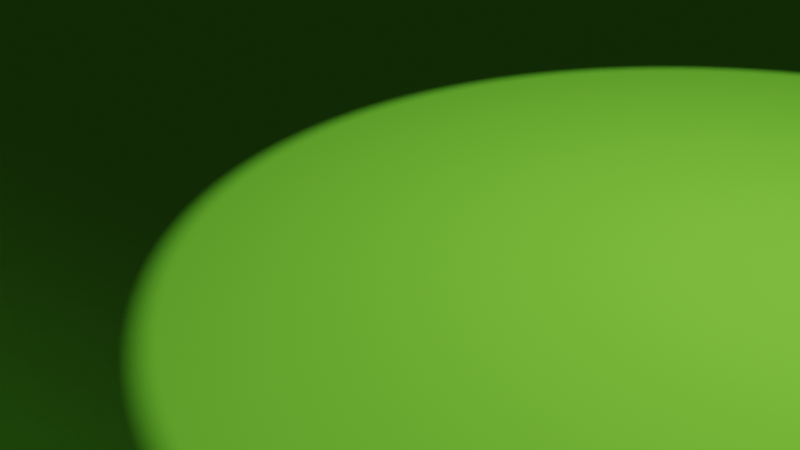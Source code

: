 # Source: FantasyAsset_Village001.blend  (saved by Blender 3.6.13; exported with 4.5.12 LTS)
import bpy
from mathutils import Matrix  # noqa: F401  (used for matrix-valued properties, if any)

bpy.ops.wm.read_factory_settings(use_empty=True)
scene = bpy.context.scene
scene.name = 'Scene'

# ---- collections
col_collection = bpy.data.collections.new('Collection'); scene.collection.children.link(col_collection)

# ---- materials (node trees are filled in below, after node groups)
mat_material_001 = bpy.data.materials.new('Material.001')
mat_material_001.use_transparent_shadow = False
mat_material_003 = bpy.data.materials.new('Material.003')
mat_material_003.use_transparent_shadow = False
mat_material_002 = bpy.data.materials.new('Material.002')
mat_material_002.use_transparent_shadow = False

# ---- material node trees
mat_material_001.use_nodes = True; mat_material_001.node_tree.nodes.clear()
_N = mat_material_001.node_tree.nodes; _L = mat_material_001.node_tree.links
n0 = _N.new('ShaderNodeOutputMaterial'); n0.name = 'Material Output'; n0.location = (300, 300)
n1 = _N.new('ShaderNodeBsdfToon'); n1.name = 'Toon BSDF'; n1.location = (10, 300)
n1.inputs[0].default_value = (0.1103, 0.3931, 0.02533, 1.0)
_L.new(n1.outputs[0], n0.inputs[0])
n0.is_active_output = True
mat_material_003.use_nodes = True; mat_material_003.node_tree.nodes.clear()
_N = mat_material_003.node_tree.nodes; _L = mat_material_003.node_tree.links
n0 = _N.new('ShaderNodeOutputMaterial'); n0.name = 'Material Output'; n0.location = (300, 300)
n1 = _N.new('ShaderNodeBsdfToon'); n1.name = 'Toon BSDF'; n1.location = (10, 300)
n1.inputs[0].default_value = (0.4541, 0.6267, 0.2896, 1.0)
_L.new(n1.outputs[0], n0.inputs[0])
n0.is_active_output = True
mat_material_002.use_nodes = True; mat_material_002.node_tree.nodes.clear()
_N = mat_material_002.node_tree.nodes; _L = mat_material_002.node_tree.links
n0 = _N.new('ShaderNodeOutputMaterial'); n0.name = 'Material Output'; n0.location = (300, 300)
n1 = _N.new('ShaderNodeBsdfToon'); n1.name = 'Toon BSDF'; n1.location = (10, 300)
n1.inputs[0].default_value = (0.2462, 0.5815, 0.2001, 1.0)
_L.new(n1.outputs[0], n0.inputs[0])
n0.is_active_output = True

# ---- world
world_world = bpy.data.worlds.new('World'); scene.world = world_world
world_world.use_nodes = True; world_world.node_tree.nodes.clear()
_N = world_world.node_tree.nodes; _L = world_world.node_tree.links
n0 = _N.new('ShaderNodeOutputWorld'); n0.name = 'World Output'; n0.location = (300, 300)
n1 = _N.new('ShaderNodeBackground'); n1.name = 'Background'; n1.location = (10, 300)
n1.inputs[0].default_value = (0.05088, 0.05088, 0.05088, 1.0)
_L.new(n1.outputs[0], n0.inputs[0])
n0.is_active_output = True
world_world.color = (0.05088, 0.05088, 0.05088)
world_world.use_sun_shadow = False
world_world.sun_shadow_jitter_overblur = 0.0

# ---- cameras
cam_camera = bpy.data.cameras.new('Camera')
cam_camera.clip_end = 100.0
cam_camera.ortho_scale = 7.314

# ---- lights
light_light = bpy.data.lights.new('Light', 'POINT')
light_light.transmission_factor = 0.0
light_light.energy = 1000.0
light_light.shadow_soft_size = 0.1
light_light.shadow_maximum_resolution = 0.006
light_light.use_absolute_resolution = True

# ---- meshes
me_plane = bpy.data.meshes.new('Plane')
me_plane.from_pydata([(-14.32, 14.12, 0.0), (-16.1, -16.4, 0.0), (18.71, 11.38, -0.2469), (13.75, -17.58, 0.1735), (17.58, -13.75, -0.06375), (14.34, -15.72, 0.1735), (15.72, -14.34, 0.0), (8.529, -17.58, 0.0), (3.306, -15.21, 0.0), (-1.916, -17.58, 0.0), (-7.139, -17.58, 0.0), (-12.36, -17.58, 0.0), (-17.58, -6.3, 0.0), (-17.58, 5.642, 0.0), (-21.55, 2.645, 0.0), (-20.33, -0.3401, 0.0), (-17.58, -3.326, 0.0), (-16.0, -16.3, 0.6299), (-16.1, -16.4, 0.5295), (-16.05, -16.36, 0.6298), (-16.1, -16.4, 0.5883), (-14.22, 14.02, 0.6299), (-14.32, 14.12, 0.5295), (-14.28, 14.08, 0.6298), (-14.32, 14.12, 0.5883), (18.61, 11.27, 0.383), (18.71, 11.38, 0.2826), (18.67, 11.33, 0.3829), (18.71, 11.37, 0.3414), (17.48, -13.68, 0.5662), (17.58, -13.75, 0.4657), (17.54, -13.72, 0.5661), (17.58, -13.75, 0.5245), (13.68, -17.48, 0.8508), (13.75, -17.58, 0.7504), (13.72, -17.54, 0.8507), (13.75, -17.58, 0.8091), (15.67, -14.25, 0.6299), (15.72, -14.34, 0.5295), (15.7, -14.3, 0.6298), (15.72, -14.34, 0.5883), (14.25, -15.67, 0.8508), (14.34, -15.72, 0.7504), (14.3, -15.7, 0.8507), (14.34, -15.72, 0.8091), (8.529, -17.58, 0.5295), (8.529, -17.48, 0.6299), (8.529, -17.58, 0.5883), (8.529, -17.54, 0.6298), (3.306, -15.21, 0.5295), (3.306, -15.11, 0.6299), (3.306, -15.21, 0.5883), (3.306, -15.17, 0.6298), (-1.916, -17.58, 0.5295), (-1.916, -17.48, 0.6299), (-1.916, -17.58, 0.5883), (-1.916, -17.54, 0.6298), (-7.139, -17.58, 0.5295), (-7.139, -17.48, 0.6299), (-7.139, -17.58, 0.5883), (-7.139, -17.54, 0.6298), (-12.36, -17.48, 0.6299), (-12.36, -17.58, 0.5295), (-12.36, -17.54, 0.6298), (-12.36, -17.58, 0.5883), (-17.58, -6.3, 0.5295), (-17.48, -6.3, 0.6299), (-17.58, -6.3, 0.5883), (-17.54, -6.3, 0.6298), (-17.48, 5.642, 0.6299), (-17.58, 5.642, 0.5295), (-17.54, 5.642, 0.6298), (-17.58, 5.642, 0.5883), (-21.45, 2.645, 0.6299), (-21.55, 2.645, 0.5295), (-21.51, 2.645, 0.6298), (-21.55, 2.645, 0.5883), (-20.23, -0.3401, 0.6299), (-20.33, -0.3401, 0.5295), (-20.29, -0.3401, 0.6298), (-20.33, -0.3401, 0.5883), (-17.58, -3.326, 0.5295), (-17.48, -3.326, 0.6299), (-17.58, -3.326, 0.5883), (-17.54, -3.326, 0.6298), (10.45, 15.75, -0.1852), (2.195, 12.32, -0.1235), (-6.062, 14.66, -0.06173), (10.4, 15.65, 0.4447), (2.195, 12.22, 0.5064), (-6.012, 14.56, 0.5682), (-6.041, 14.62, 0.5681), (2.195, 12.28, 0.5064), (10.43, 15.71, 0.4446), (-6.062, 14.66, 0.5265), (2.195, 12.32, 0.4648), (10.45, 15.75, 0.4031), (-6.062, 14.66, 0.4678), (2.195, 12.32, 0.406), (10.45, 15.75, 0.3443)], [], [(0, 22, 70, 13), (1, 11, 10, 9, 8, 7, 3, 5, 6, 4, 2, 85, 86, 87, 0, 13, 14, 15, 16, 12), (5, 42, 38, 6), (1, 18, 62, 11), (6, 38, 30, 4), (7, 45, 34, 3), (8, 49, 45, 7), (3, 34, 42, 5), (12, 65, 18, 1), (87, 97, 22, 0), (16, 81, 65, 12), (11, 62, 57, 10), (10, 57, 53, 9), (9, 53, 49, 8), (13, 70, 74, 14), (4, 30, 26, 2), (14, 74, 78, 15), (15, 78, 81, 16), (90, 21, 23, 91), (91, 23, 24, 94), (94, 24, 22, 97), (66, 17, 19, 68), (68, 19, 20, 67), (67, 20, 18, 65), (33, 41, 43, 35), (35, 43, 44, 36), (36, 44, 42, 34), (41, 37, 39, 43), (43, 39, 40, 44), (44, 40, 38, 42), (37, 29, 31, 39), (39, 31, 32, 40), (40, 32, 30, 38), (62, 18, 20, 64), (64, 20, 19, 63), (63, 19, 17, 61), (26, 30, 32, 28), (28, 32, 31, 27), (27, 31, 29, 25), (34, 45, 47, 36), (36, 47, 48, 35), (35, 48, 46, 33), (45, 49, 51, 47), (47, 51, 52, 48), (48, 52, 50, 46), (49, 53, 55, 51), (51, 55, 56, 52), (52, 56, 54, 50), (53, 57, 59, 55), (55, 59, 60, 56), (56, 60, 58, 54), (57, 62, 64, 59), (59, 64, 63, 60), (60, 63, 61, 58), (82, 66, 68, 84), (84, 68, 67, 83), (83, 67, 65, 81), (21, 69, 71, 23), (23, 71, 72, 24), (24, 72, 70, 22), (69, 73, 75, 71), (71, 75, 76, 72), (72, 76, 74, 70), (73, 77, 79, 75), (75, 79, 80, 76), (76, 80, 78, 74), (77, 82, 84, 79), (79, 84, 83, 80), (80, 83, 81, 78), (17, 66, 82, 77, 73, 69, 21, 90, 89, 88, 25, 29, 37, 41, 33, 46, 50, 54, 58, 61), (28, 96, 99, 26), (96, 95, 98, 99), (95, 94, 97, 98), (27, 93, 96, 28), (93, 92, 95, 96), (92, 91, 94, 95), (25, 88, 93, 27), (88, 89, 92, 93), (89, 90, 91, 92), (2, 26, 99, 85), (85, 99, 98, 86), (86, 98, 97, 87)])
me_plane.polygons.foreach_set('use_smooth', [True] * 82)
_uv = me_plane.uv_layers.new(name='UVMap')
_uv.uv.foreach_set('vector', [0.0, 1.0, 0.0, 1.0, 0.0, 0.6604, 0.0, 0.6604, 0.0, 0.0, 0.1485, 0.0, 0.297, 0.0, 0.4455, 0.0, 0.594, 0.0, 0.7425, 0.0, 0.891, 0.0, 0.9077, 0.01767, 0.9823, 0.09229, 1.0, 0.109, 1.0, 1.0, 0.75, 1.0, 0.5, 1.0, 0.25, 1.0, 0.0, 1.0, 0.0, 0.6604, 0.0, 0.5752, 0.0, 0.4903, 0.0, 0.4054, 0.0, 0.3209, 0.9077, 0.01767, 0.9077, 0.01767, 0.9823, 0.09229, 0.9823, 0.09229, 0.0, 0.0, 0.0, 0.0, 0.1485, 0.0, 0.1485, 0.0, 0.9823, 0.09229, 0.9823, 0.09229, 1.0, 0.109, 1.0, 0.109, 0.7425, 0.0, 0.7425, 0.0, 0.891, 0.0, 0.891, 0.0, 0.594, 0.0, 0.594, 0.0, 0.7425, 0.0, 0.7425, 0.0, 0.891, 0.0, 0.891, 0.0, 0.9077, 0.01767, 0.9077, 0.01767, 0.0, 0.3209, 0.0, 0.3209, 0.0, 0.0, 0.0, 0.0, 0.25, 1.0, 0.25, 1.0, 0.0, 1.0, 0.0, 1.0, 0.0, 0.4054, 0.0, 0.4054, 0.0, 0.3209, 0.0, 0.3209, 0.1485, 0.0, 0.1485, 0.0, 0.297, 0.0, 0.297, 0.0, 0.297, 0.0, 0.297, 0.0, 0.4455, 0.0, 0.4455, 0.0, 0.4455, 0.0, 0.4455, 0.0, 0.594, 0.0, 0.594, 0.0, 0.0, 0.6604, 0.0, 0.6604, 0.0, 0.5752, 0.0, 0.5752, 1.0, 0.109, 1.0, 0.109, 1.0, 1.0, 1.0, 1.0, 0.0, 0.5752, 0.0, 0.5752, 0.0, 0.4903, 0.0, 0.4903, 0.0, 0.4903, 0.0, 0.4903, 0.0, 0.4054, 0.0, 0.4054, 0.2514, 0.9971, 0.002856, 0.9971, 0.001184, 0.9988, 0.2506, 0.9988, 0.2506, 0.9988, 0.001184, 0.9988, 9.537e-07, 1.0, 0.25, 1.0, 0.25, 1.0, 9.537e-07, 1.0, 0.0, 1.0, 0.25, 1.0, 0.002857, 0.3208, 0.002856, 0.002854, 0.001184, 0.001183, 0.001185, 0.3208, 0.001185, 0.3208, 0.001184, 0.001183, 9.537e-07, 9.537e-07, 0.0, 0.3209, 0.0, 0.3209, 9.537e-07, 9.537e-07, 0.0, 0.0, 0.0, 0.3209, 0.8889, 0.001824, 0.9059, 0.02203, 0.907, 0.01951, 0.8901, 0.0007499, 0.8901, 0.0007499, 0.907, 0.01951, 0.9077, 0.01767, 0.891, 2.227e-07, 0.891, 2.227e-07, 0.9077, 0.01767, 0.9077, 0.01767, 0.891, 0.0, 0.9059, 0.02203, 0.978, 0.09407, 0.9805, 0.09301, 0.907, 0.01951, 0.907, 0.01951, 0.9805, 0.09301, 0.9823, 0.09229, 0.9077, 0.01767, 0.9077, 0.01767, 0.9823, 0.09229, 0.9823, 0.09229, 0.9077, 0.01767, 0.978, 0.09407, 0.9982, 0.1111, 0.9993, 0.1099, 0.9805, 0.09301, 0.9805, 0.09301, 0.9993, 0.1099, 1.0, 0.109, 0.9823, 0.09229, 0.9823, 0.09229, 1.0, 0.109, 1.0, 0.109, 0.9823, 0.09229, 0.1485, 0.0, 0.0, 0.0, 9.537e-07, 9.537e-07, 0.1485, 0.0, 0.1485, 0.0, 9.537e-07, 9.537e-07, 0.001184, 0.001183, 0.1485, 0.001182, 0.1485, 0.001182, 0.001184, 0.001183, 0.002856, 0.002854, 0.1485, 0.002851, 1.0, 1.0, 1.0, 0.109, 1.0, 0.109, 1.0, 1.0, 1.0, 1.0, 1.0, 0.109, 0.9993, 0.1099, 0.9988, 0.9988, 0.9988, 0.9988, 0.9993, 0.1099, 0.9982, 0.1111, 0.9971, 0.9971, 0.891, 0.0, 0.7425, 0.0, 0.7425, 0.0, 0.891, 2.227e-07, 0.891, 2.227e-07, 0.7425, 0.0, 0.7425, 0.001158, 0.8901, 0.0007499, 0.8901, 0.0007499, 0.7425, 0.001158, 0.7425, 0.002792, 0.8889, 0.001824, 0.7425, 0.0, 0.594, 0.0, 0.594, 0.0, 0.7425, 0.0, 0.7425, 0.0, 0.594, 0.0, 0.594, 0.001175, 0.7425, 0.001158, 0.7425, 0.001158, 0.594, 0.001175, 0.594, 0.002835, 0.7425, 0.002792, 0.594, 0.0, 0.4455, 0.0, 0.4455, 0.0, 0.594, 0.0, 0.594, 0.0, 0.4455, 0.0, 0.4455, 0.00118, 0.594, 0.001175, 0.594, 0.001175, 0.4455, 0.00118, 0.4455, 0.002845, 0.594, 0.002835, 0.4455, 0.0, 0.297, 0.0, 0.297, 0.0, 0.4455, 0.0, 0.4455, 0.0, 0.297, 0.0, 0.297, 0.001181, 0.4455, 0.00118, 0.4455, 0.00118, 0.297, 0.001181, 0.297, 0.002849, 0.4455, 0.002845, 0.297, 0.0, 0.1485, 0.0, 0.1485, 0.0, 0.297, 0.0, 0.297, 0.0, 0.1485, 0.0, 0.1485, 0.001182, 0.297, 0.001181, 0.297, 0.001181, 0.1485, 0.001182, 0.1485, 0.002851, 0.297, 0.002849, 0.002857, 0.4054, 0.002857, 0.3208, 0.001185, 0.3208, 0.001185, 0.4054, 0.001185, 0.4054, 0.001185, 0.3208, 0.0, 0.3209, 0.0, 0.4054, 0.0, 0.4054, 0.0, 0.3209, 0.0, 0.3209, 0.0, 0.4054, 0.002856, 0.9971, 0.002857, 0.6604, 0.001185, 0.6604, 0.001184, 0.9988, 0.001184, 0.9988, 0.001185, 0.6604, 0.0, 0.6604, 9.537e-07, 1.0, 9.537e-07, 1.0, 0.0, 0.6604, 0.0, 0.6604, 0.0, 1.0, 0.002857, 0.6604, 0.002857, 0.5752, 0.001185, 0.5752, 0.001185, 0.6604, 0.001185, 0.6604, 0.001185, 0.5752, 0.0, 0.5752, 0.0, 0.6604, 0.0, 0.6604, 0.0, 0.5752, 0.0, 0.5752, 0.0, 0.6604, 0.002857, 0.5752, 0.002857, 0.4903, 0.001185, 0.4903, 0.001185, 0.5752, 0.001185, 0.5752, 0.001185, 0.4903, 0.0, 0.4903, 0.0, 0.5752, 0.0, 0.5752, 0.0, 0.4903, 0.0, 0.4903, 0.0, 0.5752, 0.002857, 0.4903, 0.002857, 0.4054, 0.001185, 0.4054, 0.001185, 0.4903, 0.001185, 0.4903, 0.001185, 0.4054, 0.0, 0.4054, 0.0, 0.4903, 0.0, 0.4903, 0.0, 0.4054, 0.0, 0.4054, 0.0, 0.4903, 0.002856, 0.002854, 0.002857, 0.3208, 0.002857, 0.4054, 0.002857, 0.4903, 0.002857, 0.5752, 0.002857, 0.6604, 0.002856, 0.9971, 0.2514, 0.9971, 0.5, 0.9971, 0.7486, 0.9971, 0.9971, 0.9971, 0.9982, 0.1111, 0.978, 0.09407, 0.9059, 0.02203, 0.8889, 0.001824, 0.7425, 0.002792, 0.594, 0.002835, 0.4455, 0.002845, 0.297, 0.002849, 0.1485, 0.002851, 1.0, 1.0, 0.75, 1.0, 0.75, 1.0, 1.0, 1.0, 0.75, 1.0, 0.5, 1.0, 0.5, 1.0, 0.75, 1.0, 0.5, 1.0, 0.25, 1.0, 0.25, 1.0, 0.5, 1.0, 0.9988, 0.9988, 0.7494, 0.9988, 0.75, 1.0, 1.0, 1.0, 0.7494, 0.9988, 0.5, 0.9988, 0.5, 1.0, 0.75, 1.0, 0.5, 0.9988, 0.2506, 0.9988, 0.25, 1.0, 0.5, 1.0, 0.9971, 0.9971, 0.7486, 0.9971, 0.7494, 0.9988, 0.9988, 0.9988, 0.7486, 0.9971, 0.5, 0.9971, 0.5, 0.9988, 0.7494, 0.9988, 0.5, 0.9971, 0.2514, 0.9971, 0.2506, 0.9988, 0.5, 0.9988, 1.0, 1.0, 1.0, 1.0, 0.75, 1.0, 0.75, 1.0, 0.75, 1.0, 0.75, 1.0, 0.5, 1.0, 0.5, 1.0, 0.5, 1.0, 0.5, 1.0, 0.25, 1.0, 0.25, 1.0])
me_plane.materials.append(mat_material_001)
me_plane.update()
me_plane_001 = bpy.data.meshes.new('Plane.001')
me_plane_001.from_pydata([(-19.15, -1.367, 0.5779), (-17.42, -0.3638, 0.5779), (-20.15, 0.3638, 0.5779), (-19.15, -1.367, 0.7396), (-17.42, -0.3638, 0.7396), (-20.15, 0.3638, 0.7396), (-18.73, 1.191, 0.5779), (-18.25, 1.064, 0.5779), (-18.25, 1.064, 0.7396), (-18.73, 1.191, 0.7396)], [], [(6, 2, 5, 9), (3, 4, 8, 9, 5), (0, 1, 4, 3), (0, 2, 6, 7, 1), (2, 0, 3, 5), (8, 7, 6, 9), (1, 7, 8, 4)])
me_plane_001.polygons.foreach_set('use_smooth', [True] * 7)
_uv = me_plane_001.uv_layers.new(name='UVMap')
_uv.uv.foreach_set('vector', [0.8249, 1.0, 0.0, 1.0, 0.0, 1.0, 0.8249, 1.0, 0.0, 0.0, 1.0, 0.0, 1.0, 0.8249, 0.8249, 1.0, 0.0, 1.0, 0.0, 0.0, 1.0, 0.0, 1.0, 0.0, 0.0, 0.0, 0.0, 0.0, 0.0, 1.0, 0.8249, 1.0, 1.0, 0.8249, 1.0, 0.0, 0.0, 1.0, 0.0, 0.0, 0.0, 0.0, 0.0, 1.0, 1.0, 0.8249, 1.0, 0.8249, 0.8249, 1.0, 0.8249, 1.0, 1.0, 0.0, 1.0, 0.8249, 1.0, 0.8249, 1.0, 0.0])
me_plane_001.materials.append(mat_material_003)
me_plane_001.update()
me_plane_002 = bpy.data.meshes.new('Plane.002')
me_plane_002.from_pydata([(-17.31, -0.3129, 0.5474), (-15.56, 0.3084, 0.5677), (-17.86, 1.609, 0.5474), (-15.94, 2.164, 0.5474), (-17.31, -0.3129, 0.7091), (-15.56, 0.3084, 0.7295), (-17.86, 1.609, 0.7091), (-15.94, 2.164, 0.7091)], [], [(0, 2, 3, 1), (4, 5, 7, 6), (3, 2, 6, 7), (0, 1, 5, 4), (1, 3, 7, 5), (2, 0, 4, 6)])
me_plane_002.polygons.foreach_set('use_smooth', [True] * 6)
_uv = me_plane_002.uv_layers.new(name='UVMap')
_uv.uv.foreach_set('vector', [0.0, 0.0, 0.0, 1.0, 1.0, 1.0, 1.0, 0.0, 0.0, 0.0, 1.0, 0.0, 1.0, 1.0, 0.0, 1.0, 1.0, 1.0, 0.0, 1.0, 0.0, 1.0, 1.0, 1.0, 0.0, 0.0, 1.0, 0.0, 1.0, 0.0, 0.0, 0.0, 1.0, 0.0, 1.0, 1.0, 1.0, 1.0, 1.0, 0.0, 0.0, 1.0, 0.0, 0.0, 0.0, 0.0, 0.0, 1.0])
me_plane_002.materials.append(mat_material_003)
me_plane_002.update()
me_plane_003 = bpy.data.meshes.new('Plane.003')
me_plane_003.from_pydata([(14.17, -0.9885, 0.6155), (16.41, -0.9885, 0.6155), (14.17, 1.246, 0.6155), (16.41, 1.246, 0.6155), (14.17, -0.9885, 0.7962), (16.41, -0.9885, 0.7962), (14.17, 1.246, 0.7962), (16.41, 1.246, 0.7962)], [], [(0, 2, 3, 1), (4, 5, 7, 6), (3, 2, 6, 7), (0, 1, 5, 4), (1, 3, 7, 5), (2, 0, 4, 6)])
me_plane_003.polygons.foreach_set('use_smooth', [True] * 6)
_uv = me_plane_003.uv_layers.new(name='UVMap')
_uv.uv.foreach_set('vector', [0.0, 0.0, 0.0, 1.0, 1.0, 1.0, 1.0, 0.0, 0.0, 0.0, 1.0, 0.0, 1.0, 1.0, 0.0, 1.0, 1.0, 1.0, 0.0, 1.0, 0.0, 1.0, 1.0, 1.0, 0.0, 0.0, 1.0, 0.0, 1.0, 0.0, 0.0, 0.0, 1.0, 0.0, 1.0, 1.0, 1.0, 1.0, 1.0, 0.0, 0.0, 1.0, 0.0, 0.0, 0.0, 0.0, 0.0, 1.0])
me_plane_003.update()
me_plane_004 = bpy.data.meshes.new('Plane.004')
me_plane_004.from_pydata([(15.46, -3.338, 0.6147), (17.28, -3.338, 0.6147), (15.46, -1.338, 0.6147), (17.46, -1.55, 0.6147), (15.46, -3.338, 0.7764), (17.28, -3.338, 0.7764), (15.46, -1.338, 0.7764), (17.46, -1.55, 0.7764)], [], [(0, 2, 3, 1), (4, 5, 7, 6), (3, 2, 6, 7), (0, 1, 5, 4), (1, 3, 7, 5), (2, 0, 4, 6)])
me_plane_004.polygons.foreach_set('use_smooth', [True] * 6)
_uv = me_plane_004.uv_layers.new(name='UVMap')
_uv.uv.foreach_set('vector', [0.0, 0.0, 0.0, 1.0, 1.0, 1.0, 1.0, 0.0, 0.0, 0.0, 1.0, 0.0, 1.0, 1.0, 0.0, 1.0, 1.0, 1.0, 0.0, 1.0, 0.0, 1.0, 1.0, 1.0, 0.0, 0.0, 1.0, 0.0, 1.0, 0.0, 0.0, 0.0, 1.0, 0.0, 1.0, 1.0, 1.0, 1.0, 1.0, 0.0, 0.0, 1.0, 0.0, 0.0, 0.0, 0.0, 0.0, 1.0])
me_plane_004.materials.append(mat_material_002)
me_plane_004.update()
me_plane_005 = bpy.data.meshes.new('Plane.005')
me_plane_005.from_pydata([(13.15, -3.288, 0.7295), (15.06, -3.288, 0.7295), (15.06, -1.387, 0.7295), (13.15, -3.288, 0.8832), (15.06, -3.288, 0.8832), (15.06, -1.387, 0.8832), (13.15, -2.22, 0.7295), (13.99, -1.387, 0.7295), (13.7, -1.935, 0.7295), (13.99, -1.387, 0.8832), (13.15, -2.22, 0.8832), (13.7, -1.935, 0.8832)], [], [(2, 7, 9, 5), (3, 4, 5, 9, 11, 10), (0, 1, 4, 3), (1, 2, 5, 4), (0, 6, 8, 7, 2, 1), (6, 10, 11, 8), (8, 11, 9, 7), (6, 0, 3, 10)])
me_plane_005.polygons.foreach_set('use_smooth', [True] * 8)
_uv = me_plane_005.uv_layers.new(name='UVMap')
_uv.uv.foreach_set('vector', [1.0, 1.0, 0.4381, 1.0, 0.4381, 1.0, 1.0, 1.0, 0.0, 0.0, 1.0, 0.0, 1.0, 1.0, 0.4381, 1.0, 0.0961, 0.9039, 0.0, 0.5619, 0.0, 0.0, 1.0, 0.0, 1.0, 0.0, 0.0, 0.0, 1.0, 0.0, 1.0, 1.0, 1.0, 1.0, 1.0, 0.0, 0.0, 0.0, 0.0, 0.5619, 0.0961, 0.9039, 0.4381, 1.0, 1.0, 1.0, 1.0, 0.0, 0.0, 0.5619, 0.0, 0.5619, 0.0961, 0.9039, 0.0961, 0.9039, 0.0961, 0.9039, 0.0961, 0.9039, 0.4381, 1.0, 0.4381, 1.0, 0.0, 0.5619, 0.0, 0.0, 0.0, 0.0, 0.0, 0.5619])
me_plane_005.update()
me_plane_006 = bpy.data.meshes.new('Plane.006')
me_plane_006.from_pydata([(-15.28, 0.3296, 0.5593), (-13.27, 0.5286, 0.5245), (-15.38, 2.303, 0.585), (-13.46, 2.52, 0.5245), (-15.28, 0.3293, 0.7219), (-13.27, 0.5286, 0.6863), (-15.37, 2.303, 0.7441), (-13.46, 2.52, 0.6863)], [], [(0, 2, 3, 1), (4, 5, 7, 6), (3, 2, 6, 7), (0, 1, 5, 4), (1, 3, 7, 5), (2, 0, 4, 6)])
me_plane_006.polygons.foreach_set('use_smooth', [True] * 6)
_uv = me_plane_006.uv_layers.new(name='UVMap')
_uv.uv.foreach_set('vector', [0.0, 0.0, 0.0, 1.0, 1.0, 1.0, 1.0, 0.0, 0.0, 0.0, 1.0, 0.0, 1.0, 1.0, 0.0, 1.0, 1.0, 1.0, 0.0, 1.0, 0.0, 1.0, 1.0, 1.0, 0.0, 0.0, 1.0, 0.0, 1.0, 0.0, 0.0, 0.0, 1.0, 0.0, 1.0, 1.0, 1.0, 1.0, 1.0, 0.0, 0.0, 1.0, 0.0, 0.0, 0.0, 0.0, 0.0, 1.0])
me_plane_006.update()
me_cube = bpy.data.meshes.new('Cube')
me_cube.from_pydata([(-5.257, -6.575, 0.5764), (-5.257, -6.575, 1.102), (5.257, -6.575, 0.5764), (5.257, -6.575, 1.102), (-5.257, -12.81, 0.5764), (-5.257, -12.81, 1.102), (5.257, -12.81, 0.5764), (5.257, -12.81, 1.102), (5.257, -6.575, 0.5764), (-5.257, -6.575, 0.5764), (5.257, -12.81, 0.5764), (-5.257, -12.81, 0.5764), (5.257, -6.575, 0.5764), (-5.257, -6.575, 0.5764), (5.257, -12.81, 0.5764), (-5.257, -12.81, 0.5764)], [], [(0, 2, 3, 1), (2, 6, 7, 3), (6, 4, 5, 7), (4, 0, 1, 5), (2, 0, 4, 6), (7, 5, 1, 3), (8, 9, 11, 10), (12, 14, 15, 13)])
_uv = me_cube.uv_layers.new(name='UVMap')
_uv.uv.foreach_set('vector', [0.375, 0.0, 0.375, 0.25, 0.625, 0.25, 0.625, 0.0, 0.375, 0.25, 0.375, 0.5, 0.625, 0.5, 0.625, 0.25, 0.375, 0.5, 0.375, 0.75, 0.625, 0.75, 0.625, 0.5, 0.375, 0.75, 0.375, 1.0, 0.625, 1.0, 0.625, 0.75, 0.125, 0.5, 0.125, 0.75, 0.375, 0.75, 0.375, 0.5, 0.625, 0.5, 0.625, 0.75, 0.875, 0.75, 0.875, 0.5, 0.125, 0.5, 0.125, 0.75, 0.375, 0.75, 0.375, 0.5, 0.125, 0.5, 0.375, 0.5, 0.375, 0.75, 0.125, 0.75])
me_cube.update()
me_cube_001 = bpy.data.meshes.new('Cube.001')
me_cube_001.from_pydata([(-5.257, -6.575, 1.124), (-5.257, -6.575, 1.65), (5.257, -6.575, 1.124), (5.257, -6.575, 1.65), (-5.257, -12.81, 1.124), (-5.257, -12.81, 1.65), (5.257, -12.81, 1.124), (5.257, -12.81, 1.65), (5.257, -6.575, 1.124), (-5.257, -6.575, 1.124), (5.257, -12.81, 1.124), (-5.257, -12.81, 1.124), (5.257, -6.575, 1.124), (-5.257, -6.575, 1.124), (5.257, -12.81, 1.124), (-5.257, -12.81, 1.124), (-5.257, -6.575, 5.174), (5.257, -6.575, 5.174), (5.257, -12.81, 5.174), (-5.257, -12.81, 5.174), (-5.257, -8.035, 2.474), (-5.257, -11.35, 2.474), (-5.257, -8.035, 4.349), (-5.257, -11.35, 4.349), (-5.471, -11.35, 2.474), (-5.471, -8.035, 2.474), (-5.471, -11.35, 4.349), (-5.471, -8.035, 4.349), (-5.257, -9.868, 2.474), (-5.257, -9.521, 2.474), (-5.257, -9.868, 4.349), (-5.257, -9.521, 4.349), (-5.471, -9.868, 2.474), (-5.471, -9.521, 2.474), (-5.471, -9.868, 4.349), (-5.471, -9.521, 4.349), (-5.257, -9.868, 2.474), (-5.257, -9.521, 2.474), (-5.257, -9.868, 4.349), (-5.257, -9.521, 4.349), (-5.471, -9.868, 2.474), (-5.471, -9.521, 2.474), (-5.471, -9.868, 4.349), (-5.471, -9.521, 4.349), (-5.13, -9.868, 2.474), (-5.13, -9.521, 2.474), (-5.13, -9.868, 4.349), (-5.13, -9.521, 4.349), (-5.344, -9.868, 2.474), (-5.344, -9.521, 2.474), (-5.344, -9.868, 4.349), (-5.344, -9.521, 4.349), (-5.395, -9.868, 2.474), (-5.395, -9.521, 2.474), (-5.395, -9.868, 4.349), (-5.395, -9.521, 4.349), (-5.609, -9.868, 2.474), (-5.609, -9.521, 2.474), (-5.609, -9.868, 4.349), (-5.609, -9.521, 4.349), (-5.275, -11.37, 2.474), (-5.275, -11.02, 2.474), (-5.275, -11.37, 4.349), (-5.275, -11.02, 4.349), (-5.489, -11.37, 2.474), (-5.489, -11.02, 2.474), (-5.489, -11.37, 4.349), (-5.489, -11.02, 4.349), (-5.288, -8.376, 2.472), (-5.288, -8.03, 2.472), (-5.288, -8.376, 4.346), (-5.288, -8.03, 4.346), (-5.502, -8.376, 2.472), (-5.502, -8.03, 2.472), (-5.502, -8.376, 4.346), (-5.502, -8.03, 4.346)], [], [(0, 2, 3, 1), (2, 6, 7, 3), (6, 4, 5, 7), (4, 0, 1, 5), (2, 0, 4, 6), (1, 3, 17, 16), (8, 9, 11, 10), (12, 14, 15, 13), (18, 19, 16, 17), (5, 1, 16, 19), (3, 7, 18, 17), (7, 5, 19, 18), (29, 31, 22, 20), (33, 25, 27, 35), (20, 22, 27, 25), (29, 20, 25, 33), (23, 21, 24, 26), (30, 23, 26, 34), (22, 31, 35, 27), (28, 29, 45, 44), (21, 28, 32, 24), (34, 32, 48, 50), (24, 32, 34, 26), (31, 30, 46, 47), (21, 23, 30, 28), (28, 30, 31, 29), (28, 30, 38, 36), (34, 32, 40, 42), (32, 28, 36, 40), (35, 31, 39, 43), (29, 31, 39, 37), (35, 33, 41, 43), (33, 29, 37, 41), (34, 30, 38, 42), (44, 45, 53, 52), (51, 47, 55, 59), (48, 44, 52, 56), (32, 28, 44, 48), (35, 31, 47, 51), (33, 35, 51, 49), (29, 33, 49, 45), (30, 34, 50, 46), (55, 54, 58, 59), (52, 53, 57, 56), (56, 57, 59, 58), (49, 51, 59, 57), (45, 49, 57, 53), (46, 50, 58, 54), (47, 46, 54, 55), (50, 48, 56, 58), (63, 62, 66, 67), (60, 61, 65, 64), (64, 65, 67, 66), (71, 70, 74, 75), (68, 69, 73, 72), (72, 73, 75, 74)])
_uv = me_cube_001.uv_layers.new(name='UVMap')
_uv.uv.foreach_set('vector', [0.375, 0.0, 0.375, 0.25, 0.625, 0.25, 0.625, 0.0, 0.375, 0.25, 0.375, 0.5, 0.625, 0.5, 0.625, 0.25, 0.375, 0.5, 0.375, 0.75, 0.625, 0.75, 0.625, 0.5, 0.375, 0.75, 0.375, 1.0, 0.625, 1.0, 0.625, 0.75, 0.125, 0.5, 0.125, 0.75, 0.375, 0.75, 0.375, 0.5, 0.625, 0.0, 0.625, 0.25, 0.625, 0.25, 0.625, 0.0, 0.125, 0.5, 0.125, 0.75, 0.375, 0.75, 0.375, 0.5, 0.125, 0.5, 0.375, 0.5, 0.375, 0.75, 0.125, 0.75, 0.625, 0.5, 0.625, 0.75, 0.875, 0.75, 0.875, 0.5, 0.625, 0.75, 0.625, 1.0, 0.625, 1.0, 0.625, 0.75, 0.625, 0.25, 0.625, 0.5, 0.625, 0.5, 0.625, 0.25, 0.625, 0.5, 0.625, 0.75, 0.625, 0.75, 0.625, 0.5, 0.625, 0.8881, 0.625, 0.8881, 0.625, 1.0, 0.625, 1.0, 0.625, 0.8881, 0.625, 1.0, 0.625, 1.0, 0.625, 0.8881, 0.625, 1.0, 0.625, 1.0, 0.625, 1.0, 0.625, 1.0, 0.625, 0.8881, 0.625, 1.0, 0.625, 1.0, 0.625, 0.8881, 0.625, 0.75, 0.625, 0.75, 0.625, 0.75, 0.625, 0.75, 0.625, 0.8619, 0.625, 0.75, 0.625, 0.75, 0.625, 0.8619, 0.625, 1.0, 0.625, 0.8881, 0.625, 0.8881, 0.625, 1.0, 0.625, 0.8619, 0.625, 0.8881, 0.625, 0.8881, 0.625, 0.8619, 0.625, 0.75, 0.625, 0.8619, 0.625, 0.8619, 0.625, 0.75, 0.625, 0.8619, 0.625, 0.8619, 0.625, 0.8619, 0.625, 0.8619, 0.625, 0.75, 0.625, 0.8619, 0.625, 0.8619, 0.625, 0.75, 0.625, 0.8881, 0.625, 0.8619, 0.625, 0.8619, 0.625, 0.8881, 0.625, 0.75, 0.625, 0.75, 0.625, 0.8619, 0.625, 0.8619, 0.625, 0.8619, 0.625, 0.8619, 0.625, 0.8881, 0.625, 0.8881, 0.625, 0.8619, 0.625, 0.8619, 0.625, 0.8619, 0.625, 0.8619, 0.625, 0.8619, 0.625, 0.8619, 0.625, 0.8619, 0.625, 0.8619, 0.625, 0.8619, 0.625, 0.8619, 0.625, 0.8619, 0.625, 0.8619, 0.625, 0.8881, 0.625, 0.8881, 0.625, 0.8881, 0.625, 0.8881, 0.625, 0.8881, 0.625, 0.8881, 0.625, 0.8881, 0.625, 0.8881, 0.625, 0.8881, 0.625, 0.8881, 0.625, 0.8881, 0.625, 0.8881, 0.625, 0.8881, 0.625, 0.8881, 0.625, 0.8881, 0.625, 0.8881, 0.625, 0.8619, 0.625, 0.8619, 0.625, 0.8619, 0.625, 0.8619, 0.625, 0.8619, 0.625, 0.8881, 0.625, 0.8881, 0.625, 0.8619, 0.625, 0.8881, 0.625, 0.8881, 0.625, 0.8881, 0.625, 0.8881, 0.625, 0.8619, 0.625, 0.8619, 0.625, 0.8619, 0.625, 0.8619, 0.625, 0.8619, 0.625, 0.8619, 0.625, 0.8619, 0.625, 0.8619, 0.625, 0.8881, 0.625, 0.8881, 0.625, 0.8881, 0.625, 0.8881, 0.625, 0.8881, 0.625, 0.8881, 0.625, 0.8881, 0.625, 0.8881, 0.625, 0.8881, 0.625, 0.8881, 0.625, 0.8881, 0.625, 0.8881, 0.625, 0.8619, 0.625, 0.8619, 0.625, 0.8619, 0.625, 0.8619, 0.625, 0.8881, 0.625, 0.8619, 0.625, 0.8619, 0.625, 0.8881, 0.625, 0.8619, 0.625, 0.8881, 0.625, 0.8881, 0.625, 0.8619, 0.625, 0.8619, 0.625, 0.8881, 0.625, 0.8881, 0.625, 0.8619, 0.625, 0.8881, 0.625, 0.8881, 0.625, 0.8881, 0.625, 0.8881, 0.625, 0.8881, 0.625, 0.8881, 0.625, 0.8881, 0.625, 0.8881, 0.625, 0.8619, 0.625, 0.8619, 0.625, 0.8619, 0.625, 0.8619, 0.625, 0.8881, 0.625, 0.8619, 0.625, 0.8619, 0.625, 0.8881, 0.625, 0.8619, 0.625, 0.8619, 0.625, 0.8619, 0.625, 0.8619, 0.625, 0.8881, 0.625, 0.8619, 0.625, 0.8619, 0.625, 0.8881, 0.625, 0.8619, 0.625, 0.8881, 0.625, 0.8881, 0.625, 0.8619, 0.625, 0.8619, 0.625, 0.8881, 0.625, 0.8881, 0.625, 0.8619, 0.625, 0.8881, 0.625, 0.8619, 0.625, 0.8619, 0.625, 0.8881, 0.625, 0.8619, 0.625, 0.8881, 0.625, 0.8881, 0.625, 0.8619, 0.625, 0.8619, 0.625, 0.8881, 0.625, 0.8881, 0.625, 0.8619])
me_cube_001.update()

# ---- objects
ob_light = bpy.data.objects.new('Light', light_light)
ob_camera = bpy.data.objects.new('Camera', cam_camera)
ob_plane = bpy.data.objects.new('Plane', me_plane)
ob_plane_001 = bpy.data.objects.new('Plane.001', me_plane_001)
ob_plane_002 = bpy.data.objects.new('Plane.002', me_plane_002)
ob_plane_003 = bpy.data.objects.new('Plane.003', me_plane_003)
ob_plane_004 = bpy.data.objects.new('Plane.004', me_plane_004)
ob_plane_005 = bpy.data.objects.new('Plane.005', me_plane_005)
ob_plane_006 = bpy.data.objects.new('Plane.006', me_plane_006)
ob_cube = bpy.data.objects.new('Cube', me_cube)
ob_cube_001 = bpy.data.objects.new('Cube.001', me_cube_001)

# ---- transforms, parenting, visibility, modifiers, constraints
ob_light.location = (4.076, 1.005, 5.904)
ob_light.rotation_euler = (0.6503, 0.05522, 1.866)
ob_light.lock_rotations_4d = False
ob_light.empty_display_type = 'ARROWS'
ob_light.color = (0.0, 0.0, 0.0, 0.0)
ob_light.lineart.crease_threshold = 0.0
ob_camera.location = (7.359, -6.926, 4.958)
ob_camera.rotation_euler = (1.109, 0.0, 0.8149)
ob_camera.lock_rotations_4d = False
ob_camera.empty_display_type = 'ARROWS'
ob_camera.color = (0.0, 0.0, 0.0, 0.0)
ob_camera.display_type = 'WIRE'
ob_camera.lineart.crease_threshold = 0.0
ob_plane.location = (0.0, 0.0, 0.0)
ob_plane_001.location = (0.0, 0.0, 0.0)
ob_plane_002.location = (0.0, 0.0, 0.0)
ob_plane_003.location = (0.0, 0.0, 0.0)
ob_plane_004.location = (0.0, 0.0, 0.0)
ob_plane_005.location = (0.0, 0.0, 0.0)
ob_plane_006.location = (0.0, 0.0, 0.0)
ob_cube.location = (0.0, 0.0, 0.0)
ob_cube_001.location = (0.0, 0.0, 0.0)
_m = ob_cube_001.modifiers.new('Solidify', 'SOLIDIFY')
_m.thickness = 0.04

# ---- collection membership
col_collection.objects.link(ob_light)
col_collection.objects.link(ob_camera)
col_collection.objects.link(ob_plane)
col_collection.objects.link(ob_plane_001)
col_collection.objects.link(ob_plane_002)
col_collection.objects.link(ob_plane_003)
col_collection.objects.link(ob_plane_004)
col_collection.objects.link(ob_plane_005)
col_collection.objects.link(ob_plane_006)
col_collection.objects.link(ob_cube)
col_collection.objects.link(ob_cube_001)

# ---- scene / render settings (as saved in the file)
scene.camera = ob_camera
scene.frame_start = 1; scene.frame_end = 250; scene.frame_set(0)
scene.render.engine = 'BLENDER_EEVEE_NEXT'
scene.cycles.sampling_pattern = 'TABULATED_SOBOL'
scene.view_settings.view_transform = 'Filmic'
bpy.context.view_layer.update()
